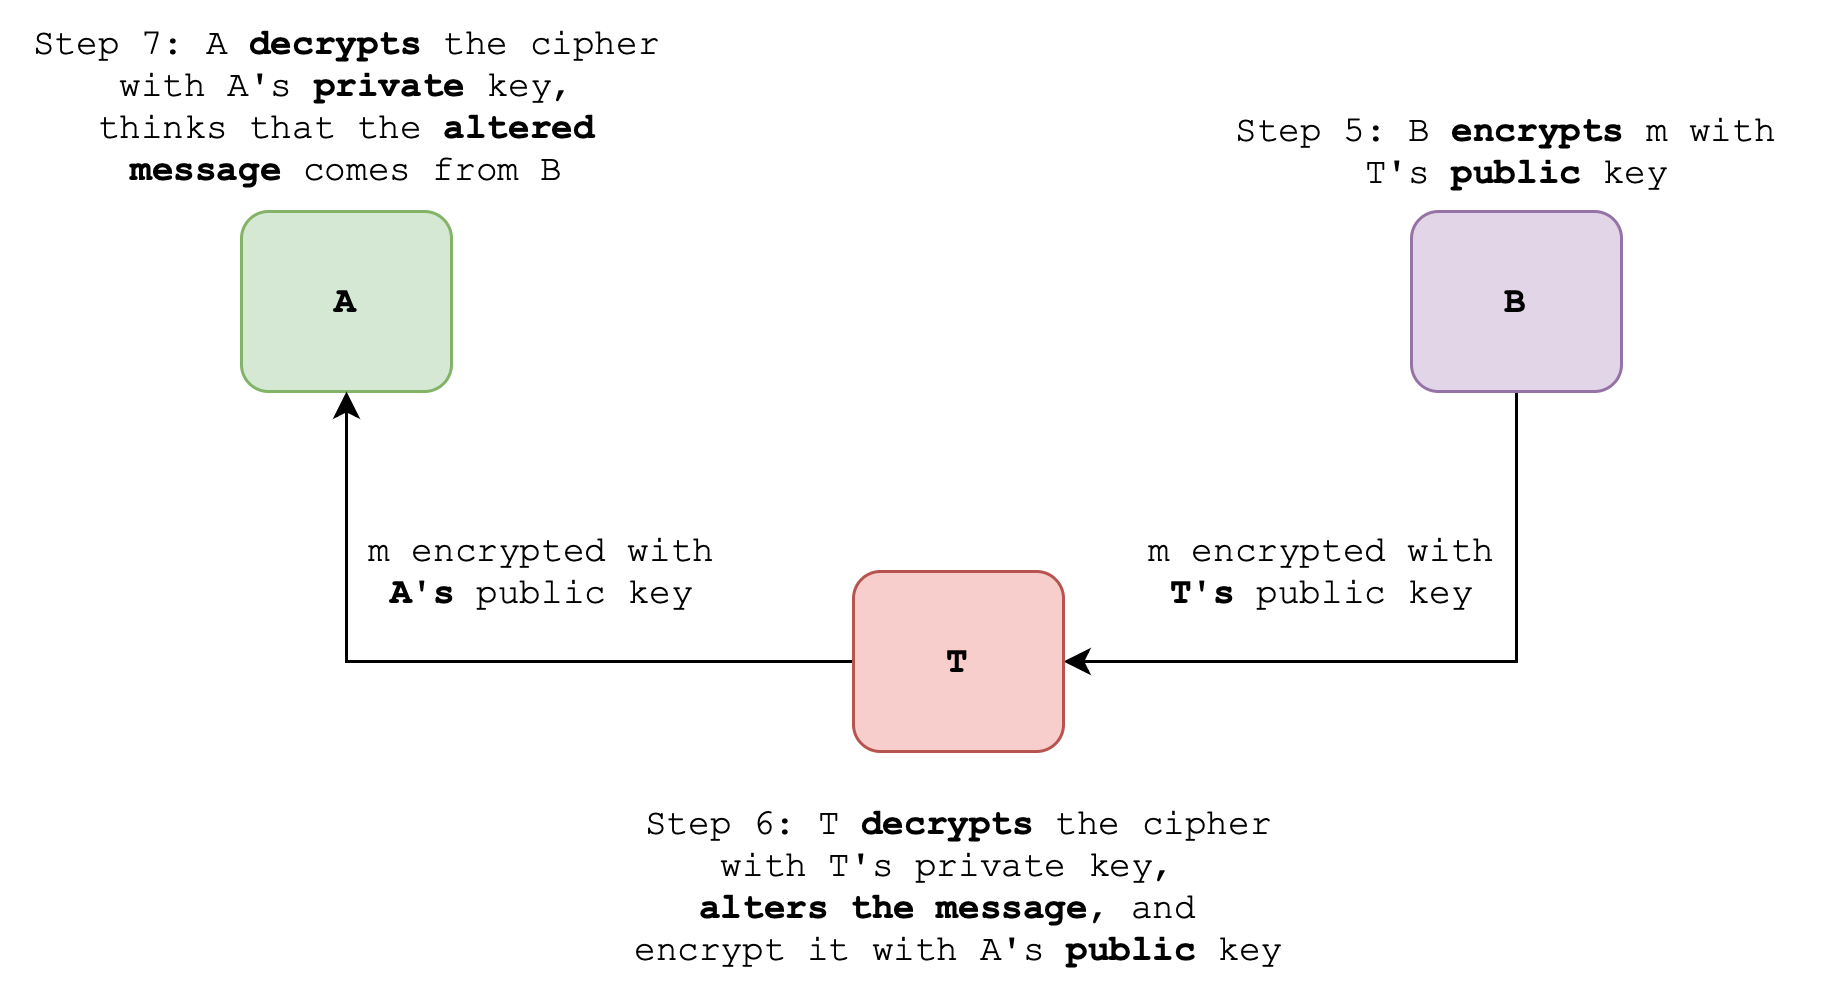

The diagram above was exported from draw.io. Its source (the exported page's mxGraphModel, read from the mxfile embedded in the PNG):
<mxGraphModel dx="1434" dy="779" grid="1" gridSize="10" guides="1" tooltips="1" connect="1" arrows="1" fold="1" page="1" pageScale="1" pageWidth="827" pageHeight="1169" math="0" shadow="0">
  <root>
    <mxCell id="rCRG-ypRYDxgEXZksvhl-0" />
    <mxCell id="rCRG-ypRYDxgEXZksvhl-1" parent="rCRG-ypRYDxgEXZksvhl-0" />
    <mxCell id="rCRG-ypRYDxgEXZksvhl-3" value="m encrypted with&lt;div&gt;&lt;b&gt;T's&lt;/b&gt; public key&lt;/div&gt;" style="text;html=1;align=center;verticalAlign=middle;resizable=0;points=[];autosize=1;fontFamily=Courier New;fontStyle=0" vertex="1" parent="rCRG-ypRYDxgEXZksvhl-1">
      <mxGeometry x="430" y="440" width="140" height="40" as="geometry" />
    </mxCell>
    <mxCell id="rCRG-ypRYDxgEXZksvhl-4" style="edgeStyle=orthogonalEdgeStyle;rounded=0;orthogonalLoop=1;jettySize=auto;html=1;entryX=1;entryY=0.5;entryDx=0;entryDy=0;" edge="1" parent="rCRG-ypRYDxgEXZksvhl-1" source="rCRG-ypRYDxgEXZksvhl-5" target="rCRG-ypRYDxgEXZksvhl-9">
      <mxGeometry relative="1" as="geometry">
        <Array as="points">
          <mxPoint x="565" y="490" />
        </Array>
      </mxGeometry>
    </mxCell>
    <mxCell id="rCRG-ypRYDxgEXZksvhl-5" value="B" style="rounded=1;whiteSpace=wrap;html=1;fontFamily=Courier New;fontStyle=1;fillColor=#e1d5e7;strokeColor=#9673a6;" vertex="1" parent="rCRG-ypRYDxgEXZksvhl-1">
      <mxGeometry x="530" y="340" width="70" height="60" as="geometry" />
    </mxCell>
    <mxCell id="rCRG-ypRYDxgEXZksvhl-6" value="A" style="rounded=1;whiteSpace=wrap;html=1;fontFamily=Courier New;fontStyle=1;fillColor=#d5e8d4;strokeColor=#82b366;" vertex="1" parent="rCRG-ypRYDxgEXZksvhl-1">
      <mxGeometry x="140" y="340" width="70" height="60" as="geometry" />
    </mxCell>
    <mxCell id="rCRG-ypRYDxgEXZksvhl-7" style="edgeStyle=orthogonalEdgeStyle;rounded=0;orthogonalLoop=1;jettySize=auto;html=1;exitX=0;exitY=0.5;exitDx=0;exitDy=0;entryX=0.5;entryY=1;entryDx=0;entryDy=0;" edge="1" parent="rCRG-ypRYDxgEXZksvhl-1" source="rCRG-ypRYDxgEXZksvhl-9" target="rCRG-ypRYDxgEXZksvhl-6">
      <mxGeometry relative="1" as="geometry">
        <Array as="points">
          <mxPoint x="175" y="490" />
        </Array>
      </mxGeometry>
    </mxCell>
    <mxCell id="rCRG-ypRYDxgEXZksvhl-9" value="T" style="rounded=1;whiteSpace=wrap;html=1;fontFamily=Courier New;fontStyle=1;fillColor=#f8cecc;strokeColor=#b85450;" vertex="1" parent="rCRG-ypRYDxgEXZksvhl-1">
      <mxGeometry x="344" y="460" width="70" height="60" as="geometry" />
    </mxCell>
    <mxCell id="rCRG-ypRYDxgEXZksvhl-10" value="Step 7: A &lt;b&gt;decrypts&lt;/b&gt;&amp;nbsp;the cipher&lt;div&gt;with A's &lt;b&gt;private&lt;/b&gt;&amp;nbsp;key,&lt;br&gt;&lt;div&gt;thinks that the &lt;b&gt;altered&lt;/b&gt;&lt;/div&gt;&lt;div&gt;&lt;b&gt;message&lt;/b&gt;&amp;nbsp;comes from B&lt;/div&gt;&lt;/div&gt;" style="text;html=1;align=center;verticalAlign=middle;resizable=0;points=[];autosize=1;strokeColor=none;fillColor=none;fontFamily=Courier New;fontStyle=0" vertex="1" parent="rCRG-ypRYDxgEXZksvhl-1">
      <mxGeometry x="60" y="270" width="230" height="70" as="geometry" />
    </mxCell>
    <mxCell id="rCRG-ypRYDxgEXZksvhl-12" value="Step 6: T &lt;b&gt;decrypts&lt;/b&gt; the cipher&lt;div&gt;with T's private key,&amp;nbsp;&lt;div&gt;&lt;b&gt;alters the message&lt;/b&gt;, and&amp;nbsp;&lt;/div&gt;&lt;div&gt;encrypt it with A's &lt;b&gt;public &lt;/b&gt;key&lt;/div&gt;&lt;/div&gt;" style="text;html=1;align=center;verticalAlign=middle;resizable=0;points=[];autosize=1;fontFamily=Courier New;fontStyle=0" vertex="1" parent="rCRG-ypRYDxgEXZksvhl-1">
      <mxGeometry x="259" y="530" width="240" height="70" as="geometry" />
    </mxCell>
    <mxCell id="rCRG-ypRYDxgEXZksvhl-14" value="Step 5: B &lt;b&gt;encrypts &lt;/b&gt;m with&amp;nbsp;&lt;div&gt;T's &lt;b&gt;public&lt;/b&gt; key&lt;/div&gt;" style="text;html=1;align=center;verticalAlign=middle;resizable=0;points=[];autosize=1;strokeColor=none;fillColor=none;fontFamily=Courier New;fontStyle=0" vertex="1" parent="rCRG-ypRYDxgEXZksvhl-1">
      <mxGeometry x="460" y="300" width="210" height="40" as="geometry" />
    </mxCell>
    <mxCell id="HTHK5OGScwLXdU-9HzOm-0" value="m encrypted with&lt;div&gt;&lt;b&gt;A's &lt;/b&gt;public key&lt;/div&gt;" style="text;html=1;align=center;verticalAlign=middle;resizable=0;points=[];autosize=1;fontFamily=Courier New;fontStyle=0" vertex="1" parent="rCRG-ypRYDxgEXZksvhl-1">
      <mxGeometry x="170" y="440" width="140" height="40" as="geometry" />
    </mxCell>
  </root>
</mxGraphModel>